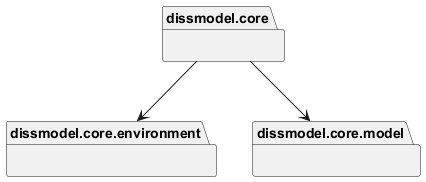

The diagram above was rendered by PlantUML. Its source (embedded in the PNG):
@startuml packages_CoreClasses
set namespaceSeparator none
package "dissmodel.core" as dissmodel.core {
}
package "dissmodel.core.environment" as dissmodel.core.environment {
}
package "dissmodel.core.model" as dissmodel.core.model {
}
dissmodel.core --> dissmodel.core.environment
dissmodel.core --> dissmodel.core.model
@enduml